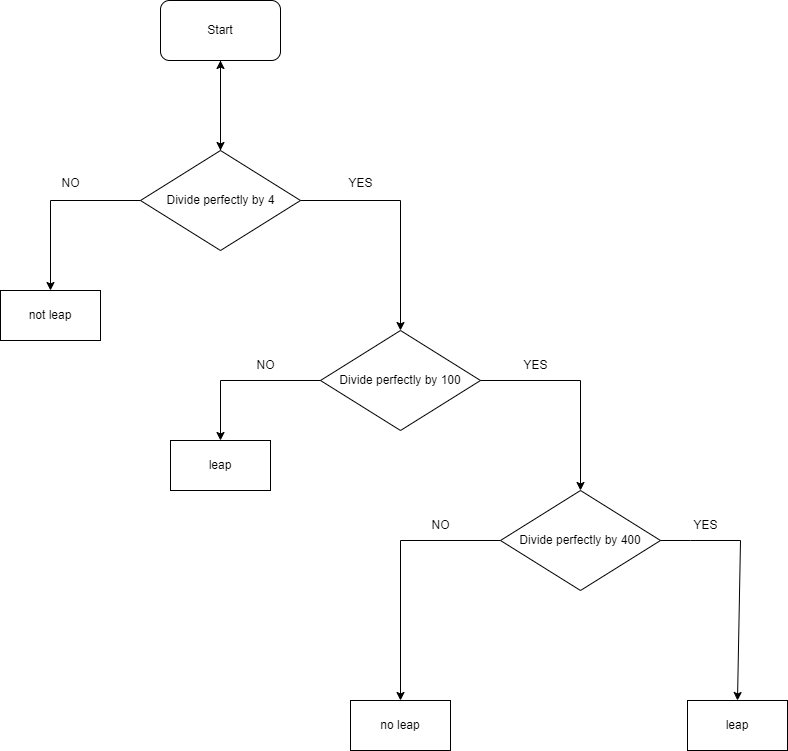

The diagram above was exported from draw.io. Its source (the exported page's mxGraphModel, read from the mxfile embedded in the PNG):
<mxGraphModel dx="1434" dy="796" grid="1" gridSize="10" guides="1" tooltips="1" connect="1" arrows="1" fold="1" page="1" pageScale="1" pageWidth="827" pageHeight="1169" math="0" shadow="0">
  <root>
    <mxCell id="0" />
    <mxCell id="1" parent="0" />
    <mxCell id="_yAcmLiTGO0xDE7EWYm0-1" value="Start" style="rounded=1;whiteSpace=wrap;html=1;" vertex="1" parent="1">
      <mxGeometry x="200" y="70" width="120" height="60" as="geometry" />
    </mxCell>
    <mxCell id="_yAcmLiTGO0xDE7EWYm0-2" value="" style="endArrow=classic;html=1;rounded=0;exitX=0.5;exitY=1;exitDx=0;exitDy=0;" edge="1" parent="1" source="_yAcmLiTGO0xDE7EWYm0-1">
      <mxGeometry width="50" height="50" relative="1" as="geometry">
        <mxPoint x="236" y="430" as="sourcePoint" />
        <mxPoint x="260" y="220" as="targetPoint" />
      </mxGeometry>
    </mxCell>
    <mxCell id="_yAcmLiTGO0xDE7EWYm0-3" value="" style="edgeStyle=orthogonalEdgeStyle;rounded=0;orthogonalLoop=1;jettySize=auto;html=1;" edge="1" parent="1" source="_yAcmLiTGO0xDE7EWYm0-4" target="_yAcmLiTGO0xDE7EWYm0-1">
      <mxGeometry relative="1" as="geometry" />
    </mxCell>
    <mxCell id="_yAcmLiTGO0xDE7EWYm0-4" value="" style="rhombus;whiteSpace=wrap;html=1;" vertex="1" parent="1">
      <mxGeometry x="180" y="220" width="160" height="100" as="geometry" />
    </mxCell>
    <mxCell id="_yAcmLiTGO0xDE7EWYm0-5" value="" style="endArrow=classic;html=1;rounded=0;exitX=0;exitY=0.5;exitDx=0;exitDy=0;entryX=0.5;entryY=0;entryDx=0;entryDy=0;" edge="1" parent="1" source="_yAcmLiTGO0xDE7EWYm0-4" target="_yAcmLiTGO0xDE7EWYm0-7">
      <mxGeometry width="50" height="50" relative="1" as="geometry">
        <mxPoint x="390" y="430" as="sourcePoint" />
        <mxPoint x="90" y="360" as="targetPoint" />
        <Array as="points">
          <mxPoint x="90" y="270" />
        </Array>
      </mxGeometry>
    </mxCell>
    <mxCell id="_yAcmLiTGO0xDE7EWYm0-6" value="Divide perfectly by 4" style="text;html=1;align=center;verticalAlign=middle;resizable=0;points=[];autosize=1;strokeColor=none;fillColor=none;" vertex="1" parent="1">
      <mxGeometry x="195" y="255" width="130" height="30" as="geometry" />
    </mxCell>
    <mxCell id="_yAcmLiTGO0xDE7EWYm0-7" value="not leap" style="rounded=0;whiteSpace=wrap;html=1;" vertex="1" parent="1">
      <mxGeometry x="40" y="360" width="100" height="50" as="geometry" />
    </mxCell>
    <mxCell id="_yAcmLiTGO0xDE7EWYm0-8" value="NO" style="text;html=1;align=center;verticalAlign=middle;resizable=0;points=[];autosize=1;strokeColor=none;fillColor=none;" vertex="1" parent="1">
      <mxGeometry x="90" y="238" width="40" height="30" as="geometry" />
    </mxCell>
    <mxCell id="_yAcmLiTGO0xDE7EWYm0-9" value="" style="endArrow=classic;html=1;rounded=0;exitX=1;exitY=0.5;exitDx=0;exitDy=0;entryX=0.5;entryY=0;entryDx=0;entryDy=0;" edge="1" parent="1" source="_yAcmLiTGO0xDE7EWYm0-4" target="_yAcmLiTGO0xDE7EWYm0-10">
      <mxGeometry width="50" height="50" relative="1" as="geometry">
        <mxPoint x="340" y="250" as="sourcePoint" />
        <mxPoint x="440" y="330" as="targetPoint" />
        <Array as="points">
          <mxPoint x="440" y="270" />
        </Array>
      </mxGeometry>
    </mxCell>
    <mxCell id="_yAcmLiTGO0xDE7EWYm0-10" value="Divide perfectly by 100" style="rhombus;whiteSpace=wrap;html=1;" vertex="1" parent="1">
      <mxGeometry x="360" y="400" width="160" height="100" as="geometry" />
    </mxCell>
    <mxCell id="_yAcmLiTGO0xDE7EWYm0-11" value="" style="endArrow=classic;html=1;rounded=0;entryX=0.5;entryY=0;entryDx=0;entryDy=0;exitX=1;exitY=0.5;exitDx=0;exitDy=0;" edge="1" parent="1" source="_yAcmLiTGO0xDE7EWYm0-10" target="_yAcmLiTGO0xDE7EWYm0-15">
      <mxGeometry width="50" height="50" relative="1" as="geometry">
        <mxPoint x="520" y="410" as="sourcePoint" />
        <mxPoint x="620" y="490" as="targetPoint" />
        <Array as="points">
          <mxPoint x="620" y="450" />
        </Array>
      </mxGeometry>
    </mxCell>
    <mxCell id="_yAcmLiTGO0xDE7EWYm0-12" value="" style="endArrow=classic;html=1;rounded=0;exitX=0;exitY=0.5;exitDx=0;exitDy=0;" edge="1" parent="1" source="_yAcmLiTGO0xDE7EWYm0-10">
      <mxGeometry width="50" height="50" relative="1" as="geometry">
        <mxPoint x="225" y="430" as="sourcePoint" />
        <mxPoint x="260" y="510" as="targetPoint" />
        <Array as="points">
          <mxPoint x="260" y="450" />
        </Array>
      </mxGeometry>
    </mxCell>
    <mxCell id="_yAcmLiTGO0xDE7EWYm0-13" value="NO" style="text;html=1;align=center;verticalAlign=middle;resizable=0;points=[];autosize=1;strokeColor=none;fillColor=none;" vertex="1" parent="1">
      <mxGeometry x="285" y="420" width="40" height="30" as="geometry" />
    </mxCell>
    <mxCell id="_yAcmLiTGO0xDE7EWYm0-14" value="leap" style="rounded=0;whiteSpace=wrap;html=1;" vertex="1" parent="1">
      <mxGeometry x="210" y="510" width="100" height="50" as="geometry" />
    </mxCell>
    <mxCell id="_yAcmLiTGO0xDE7EWYm0-15" value="Divide perfectly by 400" style="rhombus;whiteSpace=wrap;html=1;" vertex="1" parent="1">
      <mxGeometry x="540" y="560" width="160" height="100" as="geometry" />
    </mxCell>
    <mxCell id="_yAcmLiTGO0xDE7EWYm0-16" value="no leap" style="rounded=0;whiteSpace=wrap;html=1;" vertex="1" parent="1">
      <mxGeometry x="390" y="770" width="100" height="50" as="geometry" />
    </mxCell>
    <mxCell id="_yAcmLiTGO0xDE7EWYm0-17" value="" style="endArrow=classic;html=1;rounded=0;entryX=0.5;entryY=0;entryDx=0;entryDy=0;" edge="1" parent="1" source="_yAcmLiTGO0xDE7EWYm0-15" target="_yAcmLiTGO0xDE7EWYm0-16">
      <mxGeometry width="50" height="50" relative="1" as="geometry">
        <mxPoint x="540" y="530" as="sourcePoint" />
        <mxPoint x="440" y="640" as="targetPoint" />
        <Array as="points">
          <mxPoint x="440" y="610" />
        </Array>
      </mxGeometry>
    </mxCell>
    <mxCell id="_yAcmLiTGO0xDE7EWYm0-18" value="" style="endArrow=classic;html=1;rounded=0;entryX=0.5;entryY=0;entryDx=0;entryDy=0;exitX=1;exitY=0.5;exitDx=0;exitDy=0;" edge="1" parent="1" source="_yAcmLiTGO0xDE7EWYm0-15" target="_yAcmLiTGO0xDE7EWYm0-19">
      <mxGeometry width="50" height="50" relative="1" as="geometry">
        <mxPoint x="700" y="530" as="sourcePoint" />
        <mxPoint x="800" y="610" as="targetPoint" />
        <Array as="points">
          <mxPoint x="730" y="610" />
          <mxPoint x="780" y="610" />
        </Array>
      </mxGeometry>
    </mxCell>
    <mxCell id="_yAcmLiTGO0xDE7EWYm0-19" value="leap" style="rounded=0;whiteSpace=wrap;html=1;" vertex="1" parent="1">
      <mxGeometry x="727" y="770" width="100" height="50" as="geometry" />
    </mxCell>
    <mxCell id="_yAcmLiTGO0xDE7EWYm0-20" value="NO" style="text;html=1;align=center;verticalAlign=middle;resizable=0;points=[];autosize=1;strokeColor=none;fillColor=none;" vertex="1" parent="1">
      <mxGeometry x="460" y="580" width="40" height="30" as="geometry" />
    </mxCell>
    <mxCell id="_yAcmLiTGO0xDE7EWYm0-21" value="YES" style="text;html=1;align=center;verticalAlign=middle;resizable=0;points=[];autosize=1;strokeColor=none;fillColor=none;" vertex="1" parent="1">
      <mxGeometry x="375" y="238" width="50" height="30" as="geometry" />
    </mxCell>
    <mxCell id="_yAcmLiTGO0xDE7EWYm0-22" value="YES" style="text;html=1;align=center;verticalAlign=middle;resizable=0;points=[];autosize=1;strokeColor=none;fillColor=none;" vertex="1" parent="1">
      <mxGeometry x="550" y="420" width="50" height="30" as="geometry" />
    </mxCell>
    <mxCell id="_yAcmLiTGO0xDE7EWYm0-23" value="YES" style="text;html=1;align=center;verticalAlign=middle;resizable=0;points=[];autosize=1;strokeColor=none;fillColor=none;" vertex="1" parent="1">
      <mxGeometry x="720" y="580" width="50" height="30" as="geometry" />
    </mxCell>
  </root>
</mxGraphModel>